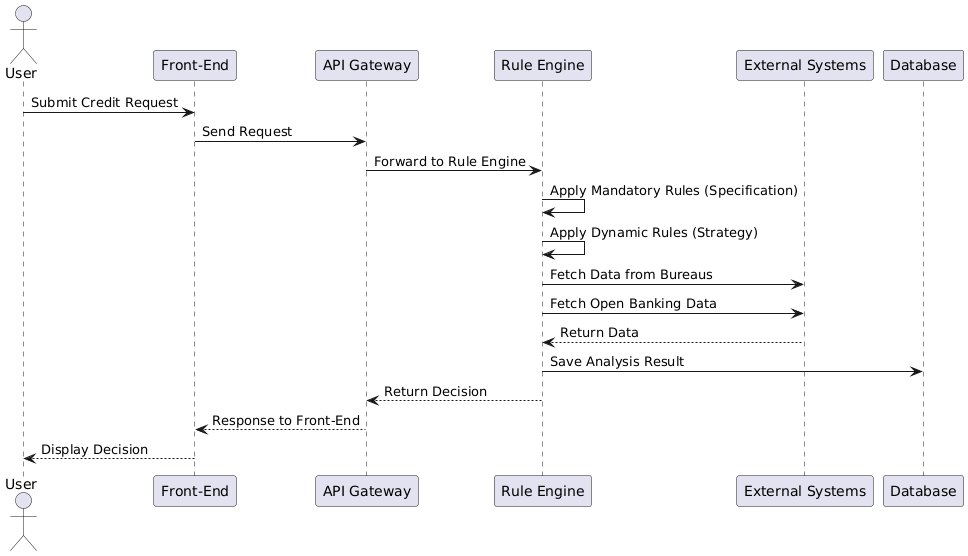

The diagram above was rendered by PlantUML. Its source (embedded in the PNG):
@startuml
actor User as user
participant "Front-End" as frontend
participant "API Gateway" as apigateway
participant "Rule Engine" as ruleengine
participant "External Systems" as externalsystems
participant "Database" as database

user -> frontend : Submit Credit Request
frontend -> apigateway : Send Request
apigateway -> ruleengine : Forward to Rule Engine
ruleengine -> ruleengine : Apply Mandatory Rules (Specification)
ruleengine -> ruleengine : Apply Dynamic Rules (Strategy)
ruleengine -> externalsystems : Fetch Data from Bureaus
ruleengine -> externalsystems : Fetch Open Banking Data
externalsystems --> ruleengine : Return Data
ruleengine -> database : Save Analysis Result
ruleengine --> apigateway : Return Decision
apigateway --> frontend : Response to Front-End
frontend --> user : Display Decision
@enduml